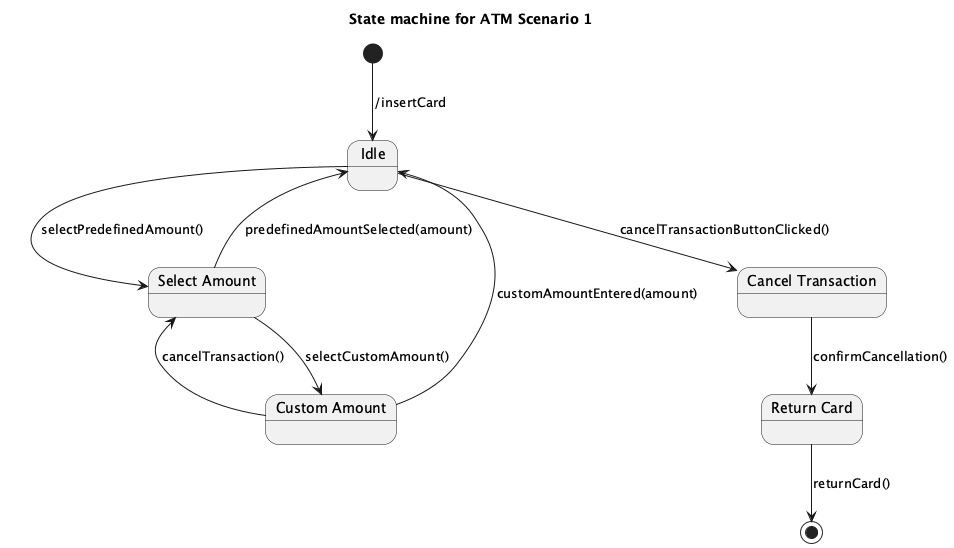

The diagram above was rendered by PlantUML. Its source (embedded in the PNG):
@startuml
title State machine for ATM Scenario 1

state "Idle" as Idle
state "Select Amount" as SelectAmount
state "Custom Amount" as CustomAmount
state "Cancel Transaction" as CancelTransaction
state "Return Card" as ReturnCard

[*] --> Idle : /insertCard

Idle --> SelectAmount : selectPredefinedAmount()
SelectAmount --> CustomAmount : selectCustomAmount()
CustomAmount --> SelectAmount : cancelTransaction()

CustomAmount --> Idle : customAmountEntered(amount)
SelectAmount --> Idle : predefinedAmountSelected(amount)

Idle --> CancelTransaction : cancelTransactionButtonClicked()

CancelTransaction --> ReturnCard : confirmCancellation()
ReturnCard --> [*] : returnCard()

@enduml